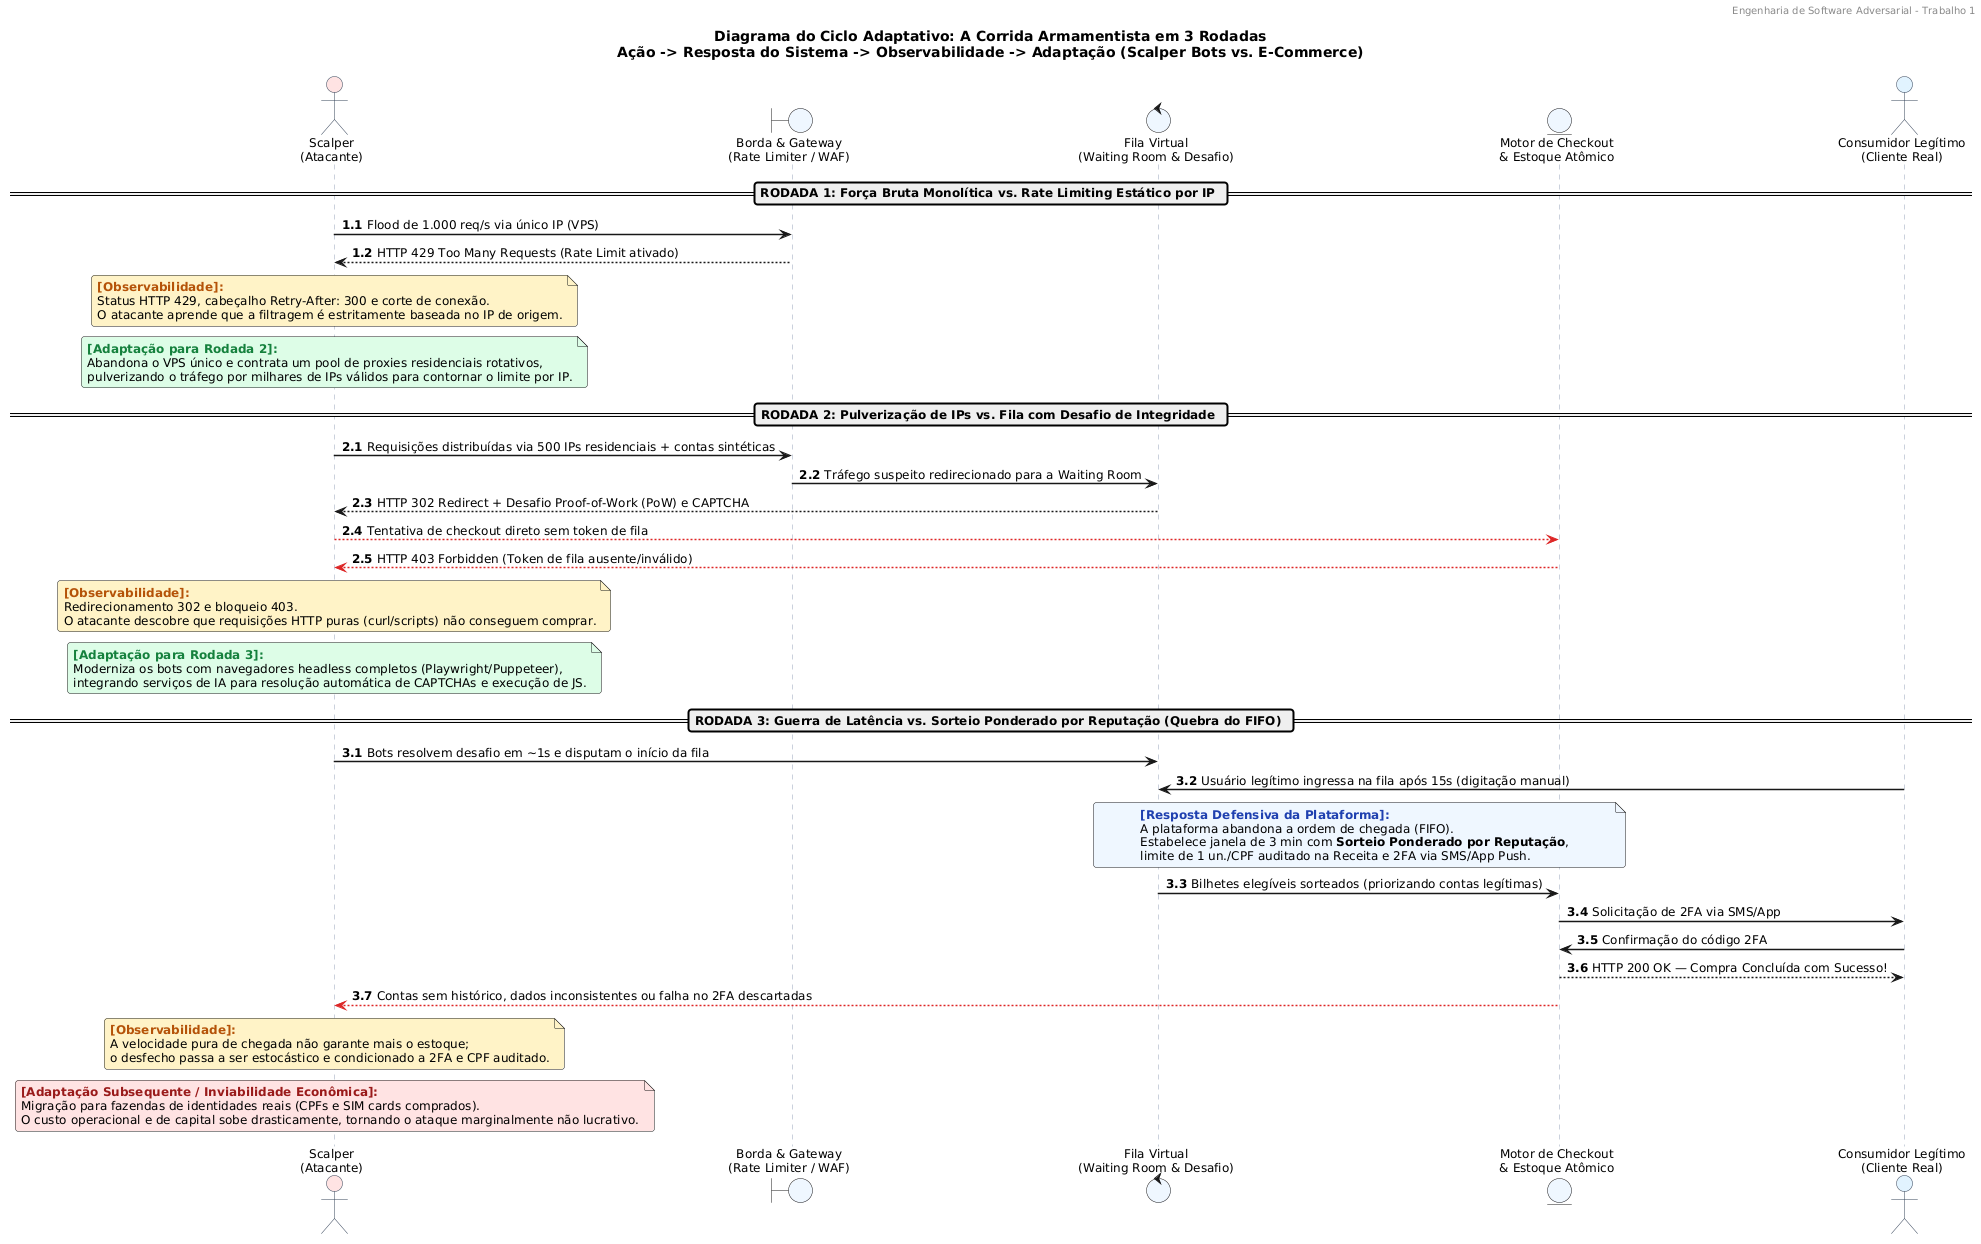

The diagram above was rendered by PlantUML. Its source (embedded in the PNG):
@startuml
skinparam backgroundColor #FFFFFF
skinparam defaultFontName Arial
skinparam defaultFontSize 12
skinparam shadowing false
skinparam roundCorner 6
skinparam arrowThickness 1.5

skinparam sequence {
    LifeLineBorderColor #94A3B8
    LifeLineBackgroundColor #F1F5F9
    ParticipantBorderColor #2563EB
    ParticipantBackgroundColor #EFF6FF
    ActorBorderColor #334155
    ActorBackgroundColor #F8FAFC
}

header Engenharia de Software Adversarial - Trabalho 1
title Diagrama do Ciclo Adaptativo: A Corrida Armamentista em 3 Rodadas\nAção -> Resposta do Sistema -> Observabilidade -> Adaptação (Scalper Bots vs. E-Commerce)

autonumber 1.1

actor "Scalper\n(Atacante)" as Scalper #FEE2E2
boundary "Borda & Gateway\n(Rate Limiter / WAF)" as Borda #EFF6FF
control "Fila Virtual\n(Waiting Room & Desafio)" as Fila #EFF6FF
entity "Motor de Checkout\n& Estoque Atômico" as Core #EFF6FF
actor "Consumidor Legítimo\n(Cliente Real)" as Legitimo #E0F2FE

== RODADA 1: Força Bruta Monolítica vs. Rate Limiting Estático por IP ==

Scalper -> Borda: Flood de 1.000 req/s via único IP (VPS)
Borda --> Scalper: HTTP 429 Too Many Requests (Rate Limit ativado)

note over Scalper #FEF3C7
  <b><color:#B45309>[Observabilidade]:</color></b>
  Status HTTP 429, cabeçalho Retry-After: 300 e corte de conexão.
  O atacante aprende que a filtragem é estritamente baseada no IP de origem.
end note

note over Scalper #DCFCE7
  <b><color:#15803D>[Adaptação para Rodada 2]:</color></b>
  Abandona o VPS único e contrata um pool de proxies residenciais rotativos,
  pulverizando o tráfego por milhares de IPs válidos para contornar o limite por IP.
end note

== RODADA 2: Pulverização de IPs vs. Fila com Desafio de Integridade ==

autonumber 2.1
Scalper -> Borda: Requisições distribuídas via 500 IPs residenciais + contas sintéticas
Borda -> Fila: Tráfego suspeito redirecionado para a Waiting Room
Fila --> Scalper: HTTP 302 Redirect + Desafio Proof-of-Work (PoW) e CAPTCHA
Scalper -[#DC2626]-> Core: Tentativa de checkout direto sem token de fila
Core --[#DC2626]> Scalper: HTTP 403 Forbidden (Token de fila ausente/inválido)

note over Scalper #FEF3C7
  <b><color:#B45309>[Observabilidade]:</color></b>
  Redirecionamento 302 e bloqueio 403.
  O atacante descobre que requisições HTTP puras (curl/scripts) não conseguem comprar.
end note

note over Scalper #DCFCE7
  <b><color:#15803D>[Adaptação para Rodada 3]:</color></b>
  Moderniza os bots com navegadores headless completos (Playwright/Puppeteer),
  integrando serviços de IA para resolução automática de CAPTCHAs e execução de JS.
end note

== RODADA 3: Guerra de Latência vs. Sorteio Ponderado por Reputação (Quebra do FIFO) ==

autonumber 3.1
Scalper -> Fila: Bots resolvem desafio em ~1s e disputam o início da fila
Legitimo -> Fila: Usuário legítimo ingressa na fila após 15s (digitação manual)

note over Fila, Core #EFF6FF
  <b><color:#1E40AF>[Resposta Defensiva da Plataforma]:</color></b>
  A plataforma abandona a ordem de chegada (FIFO).
  Estabelece janela de 3 min com <b>Sorteio Ponderado por Reputação</b>,
  limite de 1 un./CPF auditado na Receita e 2FA via SMS/App Push.
end note

Fila -> Core: Bilhetes elegíveis sorteados (priorizando contas legítimas)
Core -> Legitimo: Solicitação de 2FA via SMS/App
Legitimo -> Core: Confirmação do código 2FA
Core --> Legitimo: HTTP 200 OK — Compra Concluída com Sucesso!

Core --[#DC2626]> Scalper: Contas sem histórico, dados inconsistentes ou falha no 2FA descartadas

note over Scalper #FEF3C7
  <b><color:#B45309>[Observabilidade]:</color></b>
  A velocidade pura de chegada não garante mais o estoque;
  o desfecho passa a ser estocástico e condicionado a 2FA e CPF auditado.
end note

note over Scalper #FEE2E2
  <b><color:#991B1B>[Adaptação Subsequente / Inviabilidade Econômica]:</color></b>
  Migração para fazendas de identidades reais (CPFs e SIM cards comprados).
  O custo operacional e de capital sobe drasticamente, tornando o ataque marginalmente não lucrativo.
end note
@enduml